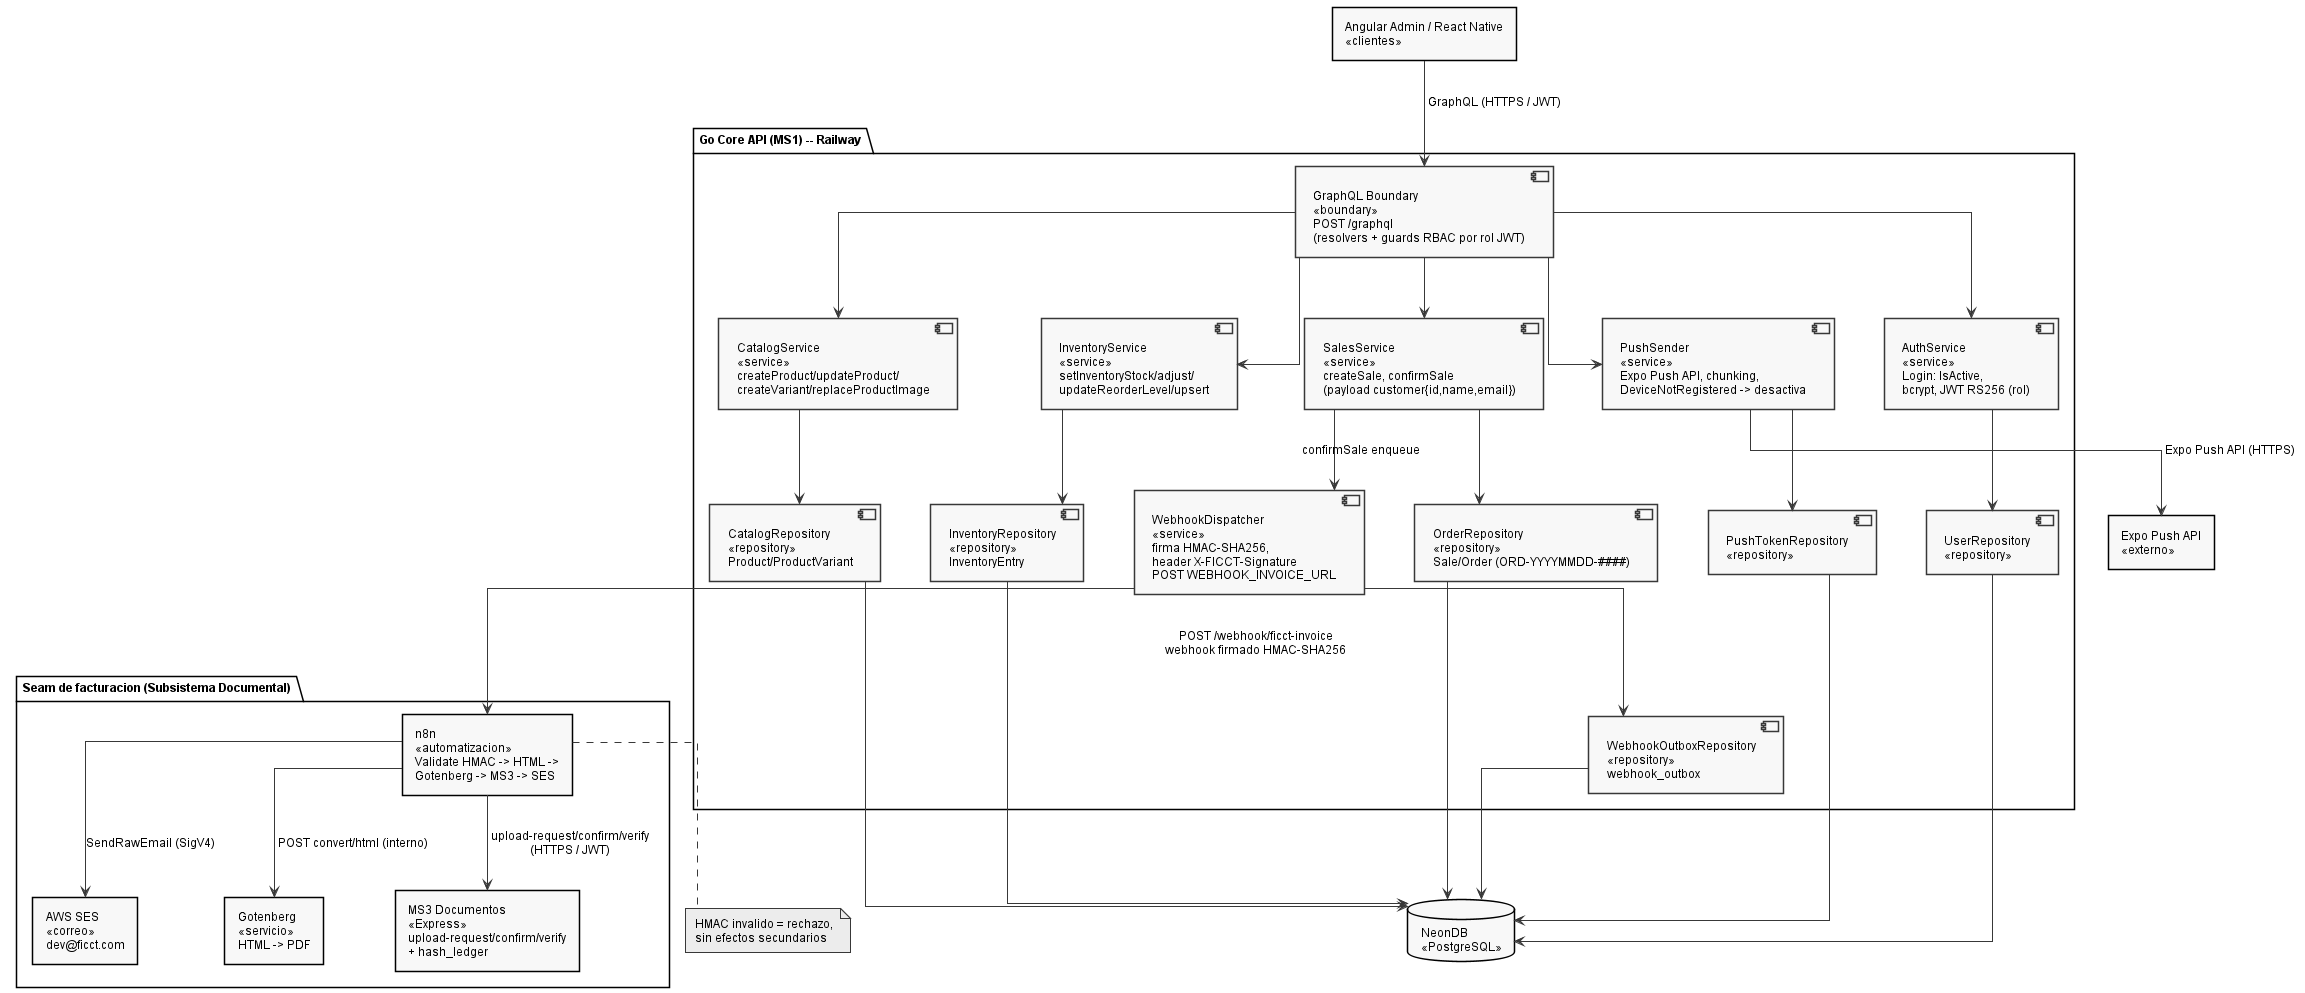

The diagram above was rendered by PlantUML. Its source (embedded in the PNG):
@startuml
' Embedded standalone style block (replicated per file; standalone)
skinparam shadowing false
skinparam backgroundColor White
skinparam defaultFontName Arial
skinparam defaultFontSize 12
skinparam monochrome true
skinparam style strictuml
skinparam nodesep 50
skinparam ranksep 60
skinparam padding 3
skinparam classAttributeIconSize 0
hide circle
skinparam linetype ortho

top to bottom direction

rectangle "Angular Admin / React Native\n<<clientes>>" as Clients

package "Go Core API (MS1) -- Railway" {

  component "GraphQL Boundary\n<<boundary>>\nPOST /graphql\n(resolvers + guards RBAC por rol JWT)" as GQL

  component "AuthService\n<<service>>\nLogin: IsActive,\nbcrypt, JWT RS256 (rol)" as Auth
  component "CatalogService\n<<service>>\ncreateProduct/updateProduct/\ncreateVariant/replaceProductImage" as Catalog
  component "InventoryService\n<<service>>\nsetInventoryStock/adjust/\nupdateReorderLevel/upsert" as Inventory
  component "SalesService\n<<service>>\ncreateSale, confirmSale\n(payload customer{id,name,email})" as Sales
  component "WebhookDispatcher\n<<service>>\nfirma HMAC-SHA256,\nheader X-FICCT-Signature\nPOST WEBHOOK_INVOICE_URL" as Dispatcher
  component "PushSender\n<<service>>\nExpo Push API, chunking,\nDeviceNotRegistered -> desactiva" as Push

  component "UserRepository\n<<repository>>" as UserRepo
  component "CatalogRepository\n<<repository>>\nProduct/ProductVariant" as CatRepo
  component "InventoryRepository\n<<repository>>\nInventoryEntry" as InvRepo
  component "OrderRepository\n<<repository>>\nSale/Order (ORD-YYYYMMDD-####)" as OrderRepo
  component "PushTokenRepository\n<<repository>>" as PushRepo
  component "WebhookOutboxRepository\n<<repository>>\nwebhook_outbox" as OutboxRepo
}

database "NeonDB\n<<PostgreSQL>>" as Neon
rectangle "Expo Push API\n<<externo>>" as Expo

package "Seam de facturacion (Subsistema Documental)" {
  rectangle "n8n\n<<automatizacion>>\nValidate HMAC -> HTML ->\nGotenberg -> MS3 -> SES" as N8n
  rectangle "Gotenberg\n<<servicio>>\nHTML -> PDF" as Goten
  rectangle "MS3 Documentos\n<<Express>>\nupload-request/confirm/verify\n+ hash_ledger" as MS3
  rectangle "AWS SES\n<<correo>>\ndev@ficct.com" as SES
}

Clients --> GQL : "GraphQL (HTTPS / JWT)"

GQL --> Auth
GQL --> Catalog
GQL --> Inventory
GQL --> Sales
GQL --> Push

Auth --> UserRepo
Catalog --> CatRepo
Inventory --> InvRepo
Sales --> OrderRepo
Sales --> Dispatcher : "confirmSale enqueue"
Push --> PushRepo
Dispatcher --> OutboxRepo

UserRepo --> Neon
CatRepo --> Neon
InvRepo --> Neon
OrderRepo --> Neon
PushRepo --> Neon
OutboxRepo --> Neon

Push --> Expo : "Expo Push API (HTTPS)"

Dispatcher --> N8n : "POST /webhook/ficct-invoice\nwebhook firmado HMAC-SHA256"
N8n --> Goten : "POST convert/html (interno)"
N8n --> MS3 : "upload-request/confirm/verify\n(HTTPS / JWT)"
N8n --> SES : "SendRawEmail (SigV4)"

note bottom of N8n
  HMAC invalido = rechazo,
  sin efectos secundarios
end note

@enduml